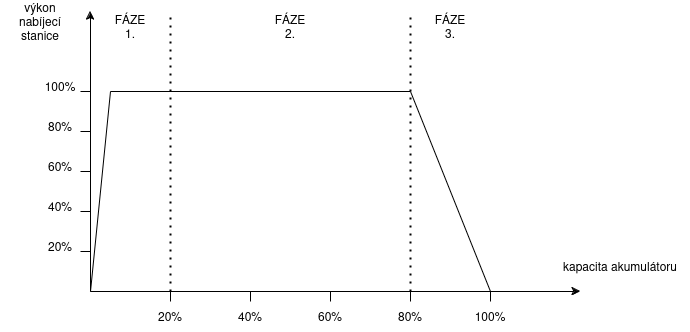

The diagram above was exported from draw.io. Its source (the exported page's mxGraphModel, read from the mxfile embedded in the PNG):
<mxGraphModel dx="943" dy="546" grid="1" gridSize="10" guides="1" tooltips="1" connect="1" arrows="1" fold="1" page="1" pageScale="1" pageWidth="850" pageHeight="1100" math="0" shadow="0">
  <root>
    <mxCell id="0" />
    <mxCell id="1" parent="0" />
    <mxCell id="Ry1k9K-VSqlujtmdGliy-3" value="" style="endArrow=none;html=1;rounded=0;" edge="1" parent="1">
      <mxGeometry width="50" height="50" relative="1" as="geometry">
        <mxPoint x="150" y="440" as="sourcePoint" />
        <mxPoint x="160" y="440" as="targetPoint" />
      </mxGeometry>
    </mxCell>
    <mxCell id="Ry1k9K-VSqlujtmdGliy-4" value="" style="endArrow=none;html=1;rounded=0;" edge="1" parent="1">
      <mxGeometry width="50" height="50" relative="1" as="geometry">
        <mxPoint x="150" y="400" as="sourcePoint" />
        <mxPoint x="160" y="400" as="targetPoint" />
      </mxGeometry>
    </mxCell>
    <mxCell id="Ry1k9K-VSqlujtmdGliy-5" value="" style="endArrow=none;html=1;rounded=0;" edge="1" parent="1">
      <mxGeometry width="50" height="50" relative="1" as="geometry">
        <mxPoint x="150" y="360" as="sourcePoint" />
        <mxPoint x="160" y="360" as="targetPoint" />
      </mxGeometry>
    </mxCell>
    <mxCell id="Ry1k9K-VSqlujtmdGliy-6" value="" style="endArrow=none;html=1;rounded=0;" edge="1" parent="1">
      <mxGeometry width="50" height="50" relative="1" as="geometry">
        <mxPoint x="150" y="320" as="sourcePoint" />
        <mxPoint x="160" y="320" as="targetPoint" />
      </mxGeometry>
    </mxCell>
    <mxCell id="Ry1k9K-VSqlujtmdGliy-7" value="" style="endArrow=none;html=1;rounded=0;" edge="1" parent="1">
      <mxGeometry width="50" height="50" relative="1" as="geometry">
        <mxPoint x="150" y="280" as="sourcePoint" />
        <mxPoint x="160" y="280" as="targetPoint" />
      </mxGeometry>
    </mxCell>
    <mxCell id="Ry1k9K-VSqlujtmdGliy-8" value="" style="endArrow=none;html=1;rounded=0;" edge="1" parent="1">
      <mxGeometry width="50" height="50" relative="1" as="geometry">
        <mxPoint x="240" y="490" as="sourcePoint" />
        <mxPoint x="240" y="480" as="targetPoint" />
      </mxGeometry>
    </mxCell>
    <mxCell id="Ry1k9K-VSqlujtmdGliy-9" value="" style="endArrow=none;html=1;rounded=0;" edge="1" parent="1">
      <mxGeometry width="50" height="50" relative="1" as="geometry">
        <mxPoint x="320" y="490" as="sourcePoint" />
        <mxPoint x="320" y="480" as="targetPoint" />
      </mxGeometry>
    </mxCell>
    <mxCell id="Ry1k9K-VSqlujtmdGliy-10" value="" style="endArrow=none;html=1;rounded=0;" edge="1" parent="1">
      <mxGeometry width="50" height="50" relative="1" as="geometry">
        <mxPoint x="400" y="490" as="sourcePoint" />
        <mxPoint x="400" y="480" as="targetPoint" />
      </mxGeometry>
    </mxCell>
    <mxCell id="Ry1k9K-VSqlujtmdGliy-11" value="" style="endArrow=none;html=1;rounded=0;" edge="1" parent="1">
      <mxGeometry width="50" height="50" relative="1" as="geometry">
        <mxPoint x="480" y="490" as="sourcePoint" />
        <mxPoint x="480" y="480" as="targetPoint" />
      </mxGeometry>
    </mxCell>
    <mxCell id="Ry1k9K-VSqlujtmdGliy-12" value="" style="endArrow=none;html=1;rounded=0;" edge="1" parent="1">
      <mxGeometry width="50" height="50" relative="1" as="geometry">
        <mxPoint x="560" y="490" as="sourcePoint" />
        <mxPoint x="560" y="480" as="targetPoint" />
      </mxGeometry>
    </mxCell>
    <mxCell id="Ry1k9K-VSqlujtmdGliy-13" value="20%" style="text;html=1;align=center;verticalAlign=middle;whiteSpace=wrap;rounded=0;" vertex="1" parent="1">
      <mxGeometry x="210" y="490" width="60" height="30" as="geometry" />
    </mxCell>
    <mxCell id="Ry1k9K-VSqlujtmdGliy-14" value="40%" style="text;html=1;align=center;verticalAlign=middle;whiteSpace=wrap;rounded=0;" vertex="1" parent="1">
      <mxGeometry x="290" y="490" width="60" height="30" as="geometry" />
    </mxCell>
    <mxCell id="Ry1k9K-VSqlujtmdGliy-15" value="&lt;div&gt;60%&lt;/div&gt;" style="text;html=1;align=center;verticalAlign=middle;whiteSpace=wrap;rounded=0;" vertex="1" parent="1">
      <mxGeometry x="370" y="490" width="60" height="30" as="geometry" />
    </mxCell>
    <mxCell id="Ry1k9K-VSqlujtmdGliy-16" value="80%" style="text;html=1;align=center;verticalAlign=middle;whiteSpace=wrap;rounded=0;" vertex="1" parent="1">
      <mxGeometry x="450" y="490" width="60" height="30" as="geometry" />
    </mxCell>
    <mxCell id="Ry1k9K-VSqlujtmdGliy-17" value="100%" style="text;html=1;align=center;verticalAlign=middle;whiteSpace=wrap;rounded=0;" vertex="1" parent="1">
      <mxGeometry x="530" y="490" width="60" height="30" as="geometry" />
    </mxCell>
    <mxCell id="Ry1k9K-VSqlujtmdGliy-19" value="" style="endArrow=none;html=1;rounded=0;" edge="1" parent="1">
      <mxGeometry width="50" height="50" relative="1" as="geometry">
        <mxPoint x="160" y="480" as="sourcePoint" />
        <mxPoint x="180" y="280" as="targetPoint" />
      </mxGeometry>
    </mxCell>
    <mxCell id="Ry1k9K-VSqlujtmdGliy-20" value="" style="endArrow=none;html=1;rounded=0;" edge="1" parent="1">
      <mxGeometry width="50" height="50" relative="1" as="geometry">
        <mxPoint x="560" y="480" as="sourcePoint" />
        <mxPoint x="480" y="280" as="targetPoint" />
      </mxGeometry>
    </mxCell>
    <mxCell id="Ry1k9K-VSqlujtmdGliy-21" value="" style="endArrow=none;html=1;rounded=0;" edge="1" parent="1">
      <mxGeometry width="50" height="50" relative="1" as="geometry">
        <mxPoint x="180" y="280" as="sourcePoint" />
        <mxPoint x="480" y="280" as="targetPoint" />
      </mxGeometry>
    </mxCell>
    <mxCell id="Ry1k9K-VSqlujtmdGliy-22" value="" style="endArrow=none;dashed=1;html=1;dashPattern=1 3;strokeWidth=2;rounded=0;" edge="1" parent="1">
      <mxGeometry width="50" height="50" relative="1" as="geometry">
        <mxPoint x="240" y="480" as="sourcePoint" />
        <mxPoint x="240" y="200" as="targetPoint" />
      </mxGeometry>
    </mxCell>
    <mxCell id="Ry1k9K-VSqlujtmdGliy-23" value="" style="endArrow=none;dashed=1;html=1;dashPattern=1 3;strokeWidth=2;rounded=0;" edge="1" parent="1">
      <mxGeometry width="50" height="50" relative="1" as="geometry">
        <mxPoint x="480" y="480" as="sourcePoint" />
        <mxPoint x="480" y="200" as="targetPoint" />
      </mxGeometry>
    </mxCell>
    <mxCell id="Ry1k9K-VSqlujtmdGliy-24" value="100%" style="text;html=1;align=center;verticalAlign=middle;whiteSpace=wrap;rounded=0;" vertex="1" parent="1">
      <mxGeometry x="100" y="260" width="60" height="30" as="geometry" />
    </mxCell>
    <mxCell id="Ry1k9K-VSqlujtmdGliy-25" value="80%" style="text;html=1;align=center;verticalAlign=middle;whiteSpace=wrap;rounded=0;" vertex="1" parent="1">
      <mxGeometry x="100" y="300" width="60" height="30" as="geometry" />
    </mxCell>
    <mxCell id="Ry1k9K-VSqlujtmdGliy-26" value="&lt;div&gt;60%&lt;/div&gt;" style="text;html=1;align=center;verticalAlign=middle;whiteSpace=wrap;rounded=0;" vertex="1" parent="1">
      <mxGeometry x="100" y="340" width="60" height="30" as="geometry" />
    </mxCell>
    <mxCell id="Ry1k9K-VSqlujtmdGliy-27" value="40%" style="text;html=1;align=center;verticalAlign=middle;whiteSpace=wrap;rounded=0;" vertex="1" parent="1">
      <mxGeometry x="100" y="380" width="60" height="30" as="geometry" />
    </mxCell>
    <mxCell id="Ry1k9K-VSqlujtmdGliy-29" value="20%" style="text;html=1;align=center;verticalAlign=middle;whiteSpace=wrap;rounded=0;" vertex="1" parent="1">
      <mxGeometry x="100" y="420" width="60" height="30" as="geometry" />
    </mxCell>
    <mxCell id="Ry1k9K-VSqlujtmdGliy-30" value="" style="endArrow=classic;html=1;rounded=0;" edge="1" parent="1">
      <mxGeometry width="50" height="50" relative="1" as="geometry">
        <mxPoint x="160" y="480" as="sourcePoint" />
        <mxPoint x="650" y="480" as="targetPoint" />
      </mxGeometry>
    </mxCell>
    <mxCell id="Ry1k9K-VSqlujtmdGliy-31" value="&lt;div&gt;kapacita akumulátoru&lt;br&gt;&lt;/div&gt;" style="text;html=1;align=center;verticalAlign=middle;whiteSpace=wrap;rounded=0;" vertex="1" parent="1">
      <mxGeometry x="620" y="440" width="140" height="30" as="geometry" />
    </mxCell>
    <mxCell id="Ry1k9K-VSqlujtmdGliy-32" value="" style="endArrow=classic;html=1;rounded=0;" edge="1" parent="1">
      <mxGeometry width="50" height="50" relative="1" as="geometry">
        <mxPoint x="160" y="480" as="sourcePoint" />
        <mxPoint x="160" y="200" as="targetPoint" />
      </mxGeometry>
    </mxCell>
    <mxCell id="Ry1k9K-VSqlujtmdGliy-33" value="&lt;div&gt;výkon&lt;/div&gt;&lt;div&gt;nabíjecí&lt;/div&gt;&lt;div&gt;stanice&lt;br&gt;&lt;/div&gt;" style="text;html=1;align=center;verticalAlign=middle;whiteSpace=wrap;rounded=0;" vertex="1" parent="1">
      <mxGeometry x="70" y="190" width="80" height="40" as="geometry" />
    </mxCell>
    <mxCell id="Ry1k9K-VSqlujtmdGliy-34" value="&lt;div&gt;FÁZE&lt;/div&gt;&lt;div&gt;1.&lt;br&gt;&lt;/div&gt;" style="text;html=1;align=center;verticalAlign=middle;whiteSpace=wrap;rounded=0;" vertex="1" parent="1">
      <mxGeometry x="170" y="200" width="60" height="30" as="geometry" />
    </mxCell>
    <mxCell id="Ry1k9K-VSqlujtmdGliy-36" value="&lt;div&gt;FÁZE&lt;/div&gt;&lt;div&gt;2.&lt;br&gt;&lt;/div&gt;" style="text;html=1;align=center;verticalAlign=middle;whiteSpace=wrap;rounded=0;" vertex="1" parent="1">
      <mxGeometry x="330" y="200" width="60" height="30" as="geometry" />
    </mxCell>
    <mxCell id="Ry1k9K-VSqlujtmdGliy-37" value="&lt;div&gt;FÁZE&lt;/div&gt;&lt;div&gt;3.&lt;br&gt;&lt;/div&gt;" style="text;html=1;align=center;verticalAlign=middle;whiteSpace=wrap;rounded=0;" vertex="1" parent="1">
      <mxGeometry x="490" y="200" width="60" height="30" as="geometry" />
    </mxCell>
  </root>
</mxGraphModel>